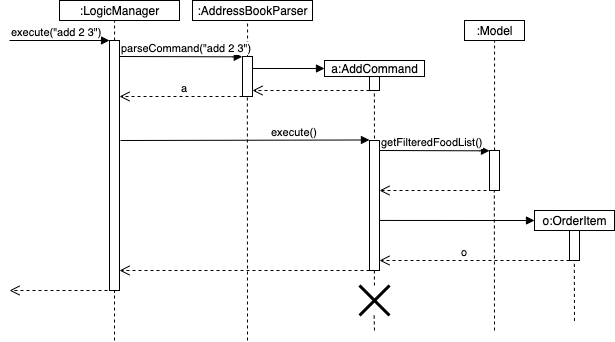

The diagram above was exported from draw.io. Its source (the exported page's mxGraphModel, read from the mxfile embedded in the PNG):
<mxGraphModel dx="702" dy="1589" grid="1" gridSize="10" guides="1" tooltips="1" connect="1" arrows="1" fold="1" page="1" pageScale="1" pageWidth="827" pageHeight="1169" math="0" shadow="0">
  <root>
    <mxCell id="0" />
    <mxCell id="1" parent="0" />
    <mxCell id="AwdVISBsAr2ZDJOSR_kv-1" value="" style="html=1;points=[];perimeter=orthogonalPerimeter;" vertex="1" parent="1">
      <mxGeometry x="130" y="-830" width="10" height="250" as="geometry" />
    </mxCell>
    <mxCell id="AwdVISBsAr2ZDJOSR_kv-2" value=":LogicManager" style="html=1;" vertex="1" parent="1">
      <mxGeometry x="80" y="-870" width="120" height="20" as="geometry" />
    </mxCell>
    <mxCell id="AwdVISBsAr2ZDJOSR_kv-4" value="" style="endArrow=none;dashed=1;html=1;exitX=0.506;exitY=0;exitDx=0;exitDy=0;exitPerimeter=0;" edge="1" parent="1" source="AwdVISBsAr2ZDJOSR_kv-1">
      <mxGeometry width="50" height="50" relative="1" as="geometry">
        <mxPoint x="135" y="-829" as="sourcePoint" />
        <mxPoint x="135.06" y="-850" as="targetPoint" />
        <Array as="points" />
      </mxGeometry>
    </mxCell>
    <mxCell id="AwdVISBsAr2ZDJOSR_kv-5" value="" style="endArrow=none;dashed=1;html=1;entryX=0.5;entryY=1.004;entryDx=0;entryDy=0;entryPerimeter=0;" edge="1" parent="1" target="AwdVISBsAr2ZDJOSR_kv-1">
      <mxGeometry width="50" height="50" relative="1" as="geometry">
        <mxPoint x="135" y="-530" as="sourcePoint" />
        <mxPoint x="134" y="-749" as="targetPoint" />
      </mxGeometry>
    </mxCell>
    <mxCell id="AwdVISBsAr2ZDJOSR_kv-7" value="" style="endArrow=block;endFill=1;html=1;edgeStyle=orthogonalEdgeStyle;align=left;verticalAlign=top;" edge="1" parent="1">
      <mxGeometry x="-1" relative="1" as="geometry">
        <mxPoint x="30" y="-830" as="sourcePoint" />
        <mxPoint x="130" y="-830" as="targetPoint" />
      </mxGeometry>
    </mxCell>
    <mxCell id="AwdVISBsAr2ZDJOSR_kv-8" value="execute(&quot;add 2 3&quot;)" style="edgeLabel;resizable=0;html=1;align=left;verticalAlign=bottom;" connectable="0" vertex="1" parent="AwdVISBsAr2ZDJOSR_kv-7">
      <mxGeometry x="-1" relative="1" as="geometry">
        <mxPoint as="offset" />
      </mxGeometry>
    </mxCell>
    <mxCell id="AwdVISBsAr2ZDJOSR_kv-9" value="" style="html=1;points=[];perimeter=orthogonalPerimeter;" vertex="1" parent="1">
      <mxGeometry x="263" y="-814" width="10" height="40" as="geometry" />
    </mxCell>
    <mxCell id="AwdVISBsAr2ZDJOSR_kv-10" value=":AddressBookParser" style="html=1;" vertex="1" parent="1">
      <mxGeometry x="213" y="-870" width="120" height="20" as="geometry" />
    </mxCell>
    <mxCell id="AwdVISBsAr2ZDJOSR_kv-11" value="" style="endArrow=none;dashed=1;html=1;exitX=0.506;exitY=0;exitDx=0;exitDy=0;exitPerimeter=0;" edge="1" parent="1" source="AwdVISBsAr2ZDJOSR_kv-9">
      <mxGeometry width="50" height="50" relative="1" as="geometry">
        <mxPoint x="268" y="-829" as="sourcePoint" />
        <mxPoint x="268.05999999999995" y="-849.9999999999999" as="targetPoint" />
        <Array as="points" />
      </mxGeometry>
    </mxCell>
    <mxCell id="AwdVISBsAr2ZDJOSR_kv-12" value="" style="endArrow=none;dashed=1;html=1;entryX=0.486;entryY=0.981;entryDx=0;entryDy=0;entryPerimeter=0;" edge="1" parent="1" target="AwdVISBsAr2ZDJOSR_kv-9">
      <mxGeometry width="50" height="50" relative="1" as="geometry">
        <mxPoint x="268" y="-530" as="sourcePoint" />
        <mxPoint x="267" y="-749" as="targetPoint" />
      </mxGeometry>
    </mxCell>
    <mxCell id="AwdVISBsAr2ZDJOSR_kv-13" value="" style="endArrow=block;endFill=1;html=1;edgeStyle=orthogonalEdgeStyle;align=left;verticalAlign=top;entryX=-0.024;entryY=0.007;entryDx=0;entryDy=0;entryPerimeter=0;" edge="1" parent="1" target="AwdVISBsAr2ZDJOSR_kv-9">
      <mxGeometry x="-1" relative="1" as="geometry">
        <mxPoint x="140" y="-814" as="sourcePoint" />
        <mxPoint x="260" y="-814" as="targetPoint" />
        <Array as="points">
          <mxPoint x="263" y="-814" />
        </Array>
      </mxGeometry>
    </mxCell>
    <mxCell id="AwdVISBsAr2ZDJOSR_kv-14" value="parseCommand(&quot;add 2 3&quot;)" style="edgeLabel;resizable=0;html=1;align=left;verticalAlign=bottom;" connectable="0" vertex="1" parent="AwdVISBsAr2ZDJOSR_kv-13">
      <mxGeometry x="-1" relative="1" as="geometry" />
    </mxCell>
    <mxCell id="AwdVISBsAr2ZDJOSR_kv-15" value="" style="html=1;points=[];perimeter=orthogonalPerimeter;" vertex="1" parent="1">
      <mxGeometry x="390" y="-800" width="10" height="20" as="geometry" />
    </mxCell>
    <mxCell id="AwdVISBsAr2ZDJOSR_kv-16" value="a:AddCommand" style="html=1;" vertex="1" parent="1">
      <mxGeometry x="345" y="-810" width="100" height="16" as="geometry" />
    </mxCell>
    <mxCell id="AwdVISBsAr2ZDJOSR_kv-18" value="" style="endArrow=none;dashed=1;html=1;entryX=0.486;entryY=0.981;entryDx=0;entryDy=0;entryPerimeter=0;" edge="1" parent="1" target="AwdVISBsAr2ZDJOSR_kv-15">
      <mxGeometry width="50" height="50" relative="1" as="geometry">
        <mxPoint x="395" y="-720" as="sourcePoint" />
        <mxPoint x="394" y="-693" as="targetPoint" />
      </mxGeometry>
    </mxCell>
    <mxCell id="AwdVISBsAr2ZDJOSR_kv-19" value="" style="endArrow=block;endFill=1;html=1;edgeStyle=orthogonalEdgeStyle;align=left;verticalAlign=top;exitX=1.031;exitY=0.3;exitDx=0;exitDy=0;exitPerimeter=0;" edge="1" parent="1" source="AwdVISBsAr2ZDJOSR_kv-9">
      <mxGeometry x="-1" relative="1" as="geometry">
        <mxPoint x="273" y="-794.24" as="sourcePoint" />
        <mxPoint x="345" y="-802" as="targetPoint" />
        <Array as="points" />
      </mxGeometry>
    </mxCell>
    <mxCell id="AwdVISBsAr2ZDJOSR_kv-21" value="" style="html=1;verticalAlign=bottom;endArrow=open;dashed=1;endSize=8;" edge="1" parent="1" target="AwdVISBsAr2ZDJOSR_kv-9">
      <mxGeometry relative="1" as="geometry">
        <mxPoint x="390" y="-780" as="sourcePoint" />
        <mxPoint x="274" y="-780" as="targetPoint" />
      </mxGeometry>
    </mxCell>
    <mxCell id="AwdVISBsAr2ZDJOSR_kv-22" value="" style="html=1;verticalAlign=bottom;endArrow=open;dashed=1;endSize=8;" edge="1" parent="1" target="AwdVISBsAr2ZDJOSR_kv-1">
      <mxGeometry relative="1" as="geometry">
        <mxPoint x="263" y="-774" as="sourcePoint" />
        <mxPoint x="146" y="-774" as="targetPoint" />
      </mxGeometry>
    </mxCell>
    <mxCell id="AwdVISBsAr2ZDJOSR_kv-23" value="a" style="edgeLabel;resizable=0;html=1;align=left;verticalAlign=bottom;" connectable="0" vertex="1" parent="1">
      <mxGeometry x="200" y="-774" as="geometry" />
    </mxCell>
    <mxCell id="AwdVISBsAr2ZDJOSR_kv-24" value="" style="html=1;points=[];perimeter=orthogonalPerimeter;" vertex="1" parent="1">
      <mxGeometry x="390" y="-730" width="10" height="130" as="geometry" />
    </mxCell>
    <mxCell id="AwdVISBsAr2ZDJOSR_kv-25" value="" style="endArrow=none;dashed=1;html=1;entryX=0.486;entryY=0.981;entryDx=0;entryDy=0;entryPerimeter=0;" edge="1" parent="1" target="AwdVISBsAr2ZDJOSR_kv-24" source="AwdVISBsAr2ZDJOSR_kv-47">
      <mxGeometry width="50" height="50" relative="1" as="geometry">
        <mxPoint x="395" y="-540" as="sourcePoint" />
        <mxPoint x="394" y="-613" as="targetPoint" />
      </mxGeometry>
    </mxCell>
    <mxCell id="AwdVISBsAr2ZDJOSR_kv-26" value="" style="endArrow=block;endFill=1;html=1;edgeStyle=orthogonalEdgeStyle;align=left;verticalAlign=top;entryX=-0.005;entryY=-0.004;entryDx=0;entryDy=0;entryPerimeter=0;" edge="1" parent="1" target="AwdVISBsAr2ZDJOSR_kv-24">
      <mxGeometry x="-1" relative="1" as="geometry">
        <mxPoint x="141" y="-730" as="sourcePoint" />
        <mxPoint x="330" y="-730" as="targetPoint" />
        <Array as="points">
          <mxPoint x="141" y="-730" />
        </Array>
      </mxGeometry>
    </mxCell>
    <mxCell id="AwdVISBsAr2ZDJOSR_kv-27" value="execute()" style="edgeLabel;resizable=0;html=1;align=left;verticalAlign=bottom;" connectable="0" vertex="1" parent="AwdVISBsAr2ZDJOSR_kv-26">
      <mxGeometry x="-1" relative="1" as="geometry">
        <mxPoint x="149" as="offset" />
      </mxGeometry>
    </mxCell>
    <mxCell id="AwdVISBsAr2ZDJOSR_kv-28" value="" style="html=1;points=[];perimeter=orthogonalPerimeter;" vertex="1" parent="1">
      <mxGeometry x="510" y="-720" width="10" height="40" as="geometry" />
    </mxCell>
    <mxCell id="AwdVISBsAr2ZDJOSR_kv-29" value=":Model" style="html=1;" vertex="1" parent="1">
      <mxGeometry x="485" y="-850" width="60" height="20" as="geometry" />
    </mxCell>
    <mxCell id="AwdVISBsAr2ZDJOSR_kv-30" value="" style="endArrow=none;dashed=1;html=1;exitX=0.506;exitY=0;exitDx=0;exitDy=0;exitPerimeter=0;" edge="1" parent="1" source="AwdVISBsAr2ZDJOSR_kv-28">
      <mxGeometry width="50" height="50" relative="1" as="geometry">
        <mxPoint x="515" y="-809" as="sourcePoint" />
        <mxPoint x="515.0600000000001" y="-829.9999999999999" as="targetPoint" />
        <Array as="points" />
      </mxGeometry>
    </mxCell>
    <mxCell id="AwdVISBsAr2ZDJOSR_kv-31" value="" style="endArrow=block;endFill=1;html=1;edgeStyle=orthogonalEdgeStyle;align=left;verticalAlign=top;entryX=-0.024;entryY=0.007;entryDx=0;entryDy=0;entryPerimeter=0;" edge="1" parent="1">
      <mxGeometry x="-1" relative="1" as="geometry">
        <mxPoint x="400" y="-720" as="sourcePoint" />
        <mxPoint x="509.99" y="-719.72" as="targetPoint" />
        <Array as="points">
          <mxPoint x="510.23" y="-720" />
        </Array>
      </mxGeometry>
    </mxCell>
    <mxCell id="AwdVISBsAr2ZDJOSR_kv-32" value="getFilteredFoodList()" style="edgeLabel;resizable=0;html=1;align=left;verticalAlign=bottom;" connectable="0" vertex="1" parent="AwdVISBsAr2ZDJOSR_kv-31">
      <mxGeometry x="-1" relative="1" as="geometry" />
    </mxCell>
    <mxCell id="AwdVISBsAr2ZDJOSR_kv-33" value="" style="html=1;verticalAlign=bottom;endArrow=open;dashed=1;endSize=8;" edge="1" parent="1">
      <mxGeometry relative="1" as="geometry">
        <mxPoint x="507" y="-680" as="sourcePoint" />
        <mxPoint x="400" y="-680" as="targetPoint" />
      </mxGeometry>
    </mxCell>
    <mxCell id="AwdVISBsAr2ZDJOSR_kv-35" value="" style="html=1;points=[];perimeter=orthogonalPerimeter;" vertex="1" parent="1">
      <mxGeometry x="590" y="-640" width="10" height="30" as="geometry" />
    </mxCell>
    <mxCell id="AwdVISBsAr2ZDJOSR_kv-36" value="o:OrderItem" style="html=1;" vertex="1" parent="1">
      <mxGeometry x="555" y="-660" width="80" height="20" as="geometry" />
    </mxCell>
    <mxCell id="AwdVISBsAr2ZDJOSR_kv-40" value="" style="endArrow=block;endFill=1;html=1;edgeStyle=orthogonalEdgeStyle;align=left;verticalAlign=top;exitX=1;exitY=0.615;exitDx=0;exitDy=0;exitPerimeter=0;entryX=0;entryY=0.5;entryDx=0;entryDy=0;" edge="1" parent="1" source="AwdVISBsAr2ZDJOSR_kv-24" target="AwdVISBsAr2ZDJOSR_kv-36">
      <mxGeometry x="-1" relative="1" as="geometry">
        <mxPoint x="480.00000000000006" y="-650.1200000000001" as="sourcePoint" />
        <mxPoint x="551.69" y="-650.12" as="targetPoint" />
        <Array as="points" />
      </mxGeometry>
    </mxCell>
    <mxCell id="AwdVISBsAr2ZDJOSR_kv-43" value="" style="html=1;verticalAlign=bottom;endArrow=open;dashed=1;endSize=8;entryX=1;entryY=0.923;entryDx=0;entryDy=0;entryPerimeter=0;" edge="1" parent="1" target="AwdVISBsAr2ZDJOSR_kv-24">
      <mxGeometry relative="1" as="geometry">
        <mxPoint x="590" y="-610" as="sourcePoint" />
        <mxPoint x="480" y="-610" as="targetPoint" />
      </mxGeometry>
    </mxCell>
    <mxCell id="AwdVISBsAr2ZDJOSR_kv-44" value="" style="html=1;verticalAlign=bottom;endArrow=open;dashed=1;endSize=8;entryX=1;entryY=0.92;entryDx=0;entryDy=0;entryPerimeter=0;" edge="1" parent="1" target="AwdVISBsAr2ZDJOSR_kv-1">
      <mxGeometry relative="1" as="geometry">
        <mxPoint x="390" y="-600" as="sourcePoint" />
        <mxPoint x="280" y="-600" as="targetPoint" />
      </mxGeometry>
    </mxCell>
    <mxCell id="AwdVISBsAr2ZDJOSR_kv-45" value="" style="html=1;verticalAlign=bottom;endArrow=open;dashed=1;endSize=8;" edge="1" parent="1">
      <mxGeometry relative="1" as="geometry">
        <mxPoint x="140" y="-580.0000000000002" as="sourcePoint" />
        <mxPoint x="30" y="-580.0000000000002" as="targetPoint" />
      </mxGeometry>
    </mxCell>
    <mxCell id="AwdVISBsAr2ZDJOSR_kv-46" value="o" style="edgeLabel;resizable=0;html=1;align=left;verticalAlign=bottom;" connectable="0" vertex="1" parent="1">
      <mxGeometry x="480" y="-610" as="geometry" />
    </mxCell>
    <mxCell id="AwdVISBsAr2ZDJOSR_kv-47" value="" style="shape=umlDestroy;whiteSpace=wrap;html=1;strokeWidth=3;" vertex="1" parent="1">
      <mxGeometry x="380" y="-585" width="30" height="30" as="geometry" />
    </mxCell>
    <mxCell id="AwdVISBsAr2ZDJOSR_kv-48" value="" style="endArrow=none;dashed=1;html=1;entryX=0.486;entryY=0.981;entryDx=0;entryDy=0;entryPerimeter=0;" edge="1" parent="1" target="AwdVISBsAr2ZDJOSR_kv-47">
      <mxGeometry width="50" height="50" relative="1" as="geometry">
        <mxPoint x="395" y="-540.0000000000002" as="sourcePoint" />
        <mxPoint x="394.8600000000001" y="-602.4699999999998" as="targetPoint" />
      </mxGeometry>
    </mxCell>
    <mxCell id="AwdVISBsAr2ZDJOSR_kv-49" value="" style="endArrow=none;dashed=1;html=1;entryX=0.486;entryY=0.981;entryDx=0;entryDy=0;entryPerimeter=0;" edge="1" parent="1">
      <mxGeometry width="50" height="50" relative="1" as="geometry">
        <mxPoint x="515" y="-540" as="sourcePoint" />
        <mxPoint x="514.83" y="-680" as="targetPoint" />
      </mxGeometry>
    </mxCell>
    <mxCell id="AwdVISBsAr2ZDJOSR_kv-50" value="" style="endArrow=none;dashed=1;html=1;entryX=0.486;entryY=0.981;entryDx=0;entryDy=0;entryPerimeter=0;" edge="1" parent="1">
      <mxGeometry width="50" height="50" relative="1" as="geometry">
        <mxPoint x="594.97" y="-549.62" as="sourcePoint" />
        <mxPoint x="594.83" y="-610" as="targetPoint" />
      </mxGeometry>
    </mxCell>
  </root>
</mxGraphModel>